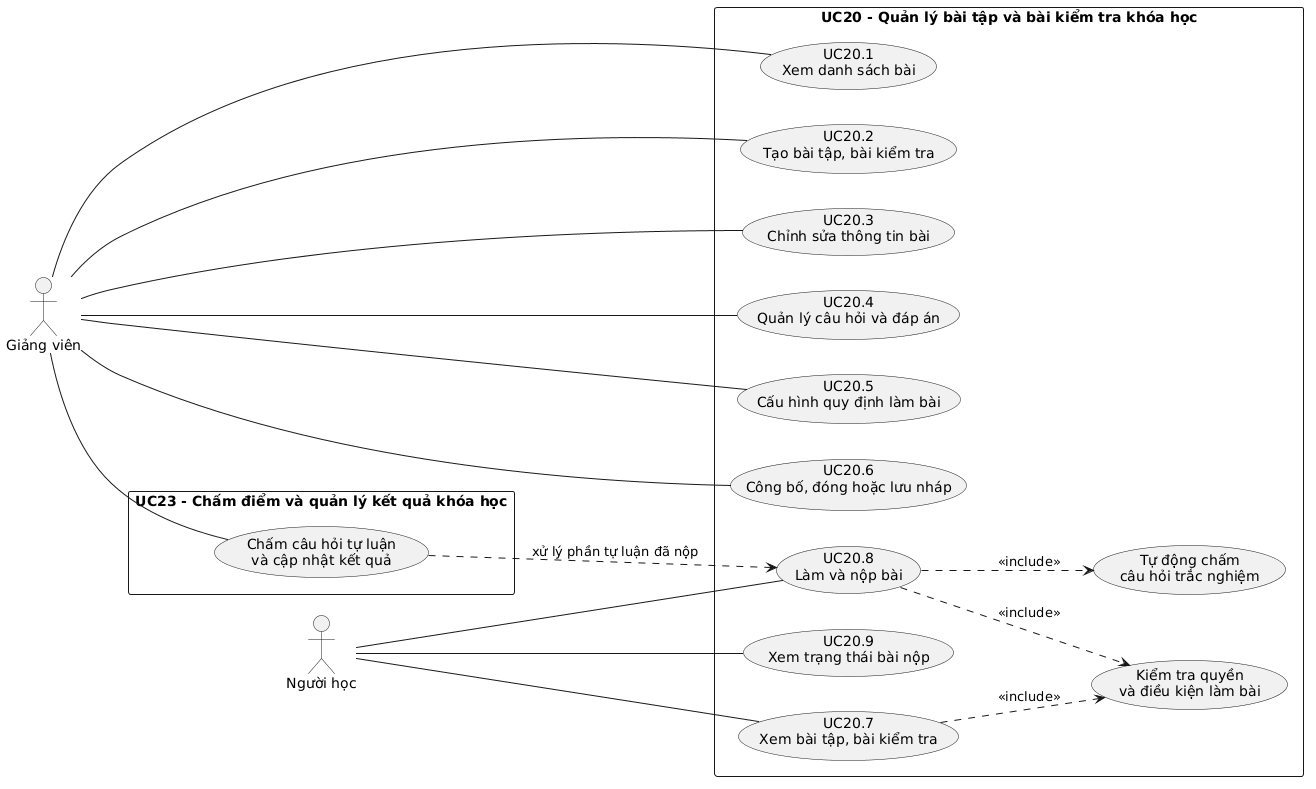

The diagram above was rendered by PlantUML. Its source (embedded in the PNG):
@startuml
left to right direction
skinparam packageStyle rectangle
skinparam shadowing false

actor "Giảng viên" as Lecturer
actor "Người học" as Learner

rectangle "UC20 - Quản lý bài tập và bài kiểm tra khóa học" {
  usecase "UC20.1\nXem danh sách bài" as UC201
  usecase "UC20.2\nTạo bài tập, bài kiểm tra" as UC202
  usecase "UC20.3\nChỉnh sửa thông tin bài" as UC203
  usecase "UC20.4\nQuản lý câu hỏi và đáp án" as UC204
  usecase "UC20.5\nCấu hình quy định làm bài" as UC205
  usecase "UC20.6\nCông bố, đóng hoặc lưu nháp" as UC206

  usecase "UC20.7\nXem bài tập, bài kiểm tra" as UC207
  usecase "UC20.8\nLàm và nộp bài" as UC208
  usecase "UC20.9\nXem trạng thái bài nộp" as UC209

  usecase "Kiểm tra quyền\nvà điều kiện làm bài" as CheckAccess
  usecase "Tự động chấm\ncâu hỏi trắc nghiệm" as AutoGrade
}

rectangle "UC23 - Chấm điểm và quản lý kết quả khóa học" {
  usecase "Chấm câu hỏi tự luận\nvà cập nhật kết quả" as UC23
}

Lecturer -- UC201
Lecturer -- UC202
Lecturer -- UC203
Lecturer -- UC204
Lecturer -- UC205
Lecturer -- UC206
Lecturer -- UC23

Learner -- UC207
Learner -- UC208
Learner -- UC209

UC207 ..> CheckAccess : <<include>>
UC208 ..> CheckAccess : <<include>>
UC208 ..> AutoGrade : <<include>>
UC23 ..> UC208 : xử lý phần tự luận đã nộp
@enduml